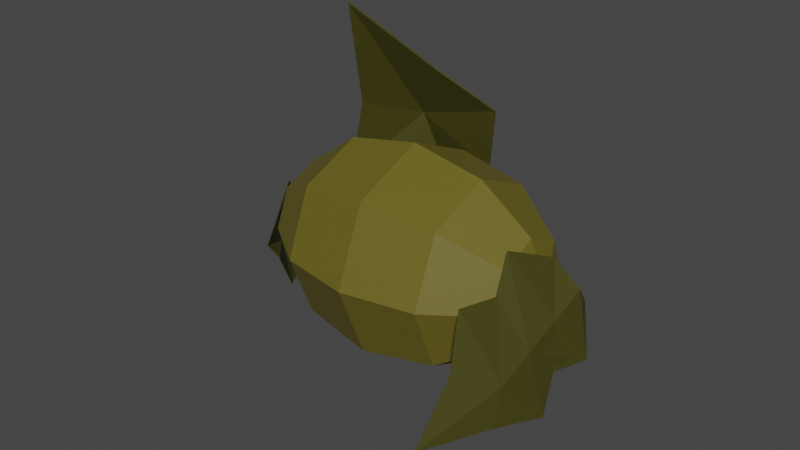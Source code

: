 # Source: WatermelonPlant_Stage04.blend  (saved by Blender 2.90.8; exported with 4.5.12 LTS)
import bpy
from mathutils import Matrix  # noqa: F401  (used for matrix-valued properties, if any)

bpy.ops.wm.read_factory_settings(use_empty=True)
scene = bpy.context.scene
scene.name = 'Scene'

# ---- collections
col_collection = bpy.data.collections.new('Collection'); scene.collection.children.link(col_collection)

# ---- materials (node trees are filled in below, after node groups)
mat_oldgreenwatermelonplan = bpy.data.materials.new('OldGreenWatermelonPlan')
mat_oldgreenwatermelonplan.use_transparent_shadow = False
mat_olddarkgreenwatermelonplan = bpy.data.materials.new('OldDarkGreenWatermelonPlan')
mat_olddarkgreenwatermelonplan.use_transparent_shadow = False

# ---- material node trees
mat_oldgreenwatermelonplan.use_nodes = True; mat_oldgreenwatermelonplan.node_tree.nodes.clear()
_N = mat_oldgreenwatermelonplan.node_tree.nodes; _L = mat_oldgreenwatermelonplan.node_tree.links
n0 = _N.new('ShaderNodeBsdfPrincipled'); n0.name = 'Principled BSDF'; n0.location = (10, 300)
n0.distribution = 'GGX'
n0.subsurface_method = 'BURLEY'
n0.inputs[0].default_value = (0.05497, 0.05158, 0.005366, 1.0)
n0.inputs[3].default_value = 1.45
n0.inputs[27].default_value = (0.0, 0.0, 0.0, 1.0)
n0.inputs[28].default_value = 1.0
n1 = _N.new('ShaderNodeOutputMaterial'); n1.name = 'Material Output'; n1.location = (300, 300)
_L.new(n0.outputs[0], n1.inputs[0])
n1.is_active_output = True
mat_olddarkgreenwatermelonplan.use_nodes = True; mat_olddarkgreenwatermelonplan.node_tree.nodes.clear()
_N = mat_olddarkgreenwatermelonplan.node_tree.nodes; _L = mat_olddarkgreenwatermelonplan.node_tree.links
n0 = _N.new('ShaderNodeBsdfPrincipled'); n0.name = 'Principled BSDF'; n0.location = (10, 300)
n0.distribution = 'GGX'
n0.subsurface_method = 'BURLEY'
n0.inputs[0].default_value = (0.1376, 0.1156, 0.01269, 1.0)
n0.inputs[3].default_value = 1.45
n0.inputs[27].default_value = (0.0, 0.0, 0.0, 1.0)
n0.inputs[28].default_value = 1.0
n1 = _N.new('ShaderNodeOutputMaterial'); n1.name = 'Material Output'; n1.location = (300, 300)
_L.new(n0.outputs[0], n1.inputs[0])
n1.is_active_output = True

# ---- world
world_world = bpy.data.worlds.new('World'); scene.world = world_world
world_world.use_nodes = True; world_world.node_tree.nodes.clear()
_N = world_world.node_tree.nodes; _L = world_world.node_tree.links
n0 = _N.new('ShaderNodeOutputWorld'); n0.name = 'World Output'; n0.location = (300, 300)
n1 = _N.new('ShaderNodeBackground'); n1.name = 'Background'; n1.location = (10, 300)
n1.inputs[0].default_value = (0.05088, 0.05088, 0.05088, 1.0)
_L.new(n1.outputs[0], n0.inputs[0])
n0.is_active_output = True
world_world.color = (0.05088, 0.05088, 0.05088)
world_world.use_sun_shadow = False
world_world.sun_shadow_jitter_overblur = 0.0

# ---- meshes
me_cylinder_008 = bpy.data.meshes.new('Cylinder.008')
me_cylinder_008.from_pydata([(-1.662, 0.5168, -0.2012), (-1.668, 0.5164, -0.2079), (-1.596, 0.442, -0.6813), (-1.603, 0.4415, -0.688), (-1.797, 1.055, -0.5682), (-1.803, 1.055, -0.5749), (-1.537, 0.2187, 0.1798), (-1.543, 0.2143, 0.1738), (-1.404, 0.06695, -0.7937), (-1.41, 0.06255, -0.7997), (-1.606, 0.1835, -0.4389), (-1.6, 0.1879, -0.4329), (-1.103, -0.6606, 0.2249), (-1.108, -0.665, 0.2188), (-1.049, -0.7218, -0.1675), (-1.055, -0.7262, -0.1735), (-1.164, -0.7588, -0.06364), (-1.169, -0.7632, -0.06965), (-1.385, -0.08224, 0.1445), (-1.275, -0.3364, 0.4094), (-1.28, -0.3408, 0.4034), (-1.391, -0.08664, 0.1385), (-1.293, -0.1881, -0.5346), (-1.14, -0.49, -0.5759), (-1.309, -0.4433, -0.1867), (-1.454, -0.1277, -0.3098), (-1.46, -0.1321, -0.3158), (-1.315, -0.4477, -0.1927), (-1.146, -0.4944, -0.5819), (-1.299, -0.1925, -0.5407), (-0.06651, 1.244, -1.316), (-0.06734, 1.291, -1.331), (0.03781, 1.269, -1.251), (0.03698, 1.316, -1.266), (-0.2422, 1.207, -0.5634), (-0.2085, 1.203, -0.844), (-0.2154, 1.266, -0.8465), (-0.1145, 1.225, -0.7849), (-0.1213, 1.288, -0.7874), (-1.104, 0.5095, 0.9778), (-1.109, 0.5226, 0.9873), (-0.3799, 0.6793, 1.433), (-0.3846, 0.6925, 1.442), (-0.9634, 0.1882, 2.039), (-0.9681, 0.2014, 2.049), (-1.304, 0.5453, 0.1671), (-1.307, 0.5617, 0.1711), (0.1646, 0.8898, 1.089), (0.1613, 0.9062, 1.094), (-0.6731, 0.9226, 0.8705), (-0.6698, 0.9062, 0.8664), (-0.4364, 0.9481, -0.9917), (-0.4397, 0.9645, -0.9877), (0.1555, 1.087, -0.62), (0.1522, 1.103, -0.6159), (-0.191, 1.269, -0.7439), (-0.1943, 1.285, -0.7399), (-0.9388, 0.6974, -0.1715), (-1.027, 0.7432, -0.7946), (-1.03, 0.7596, -0.7906), (-0.9421, 0.7138, -0.1675), (0.08562, 0.9377, 0.472), (0.4596, 1.092, 0.139), (-0.3506, 1.148, -0.2071), (-0.5102, 1.027, 0.3297), (-0.5135, 1.043, 0.3337), (-0.3539, 1.164, -0.2031), (0.4563, 1.108, 0.143), (0.08233, 0.9541, 0.476), (1.73, -1.234, -0.4377), (1.737, -1.239, -0.4415), (1.482, -1.462, 0.05842), (1.489, -1.467, 0.05468), (1.51, -1.901, -0.3658), (1.516, -1.907, -0.3695), (1.858, -0.7448, -0.5553), (1.865, -0.7463, -0.558), (1.355, -1.207, 0.4508), (1.363, -1.208, 0.4481), (1.715, -1.115, -0.1351), (1.707, -1.113, -0.1325), (1.706, 0.04252, 0.08706), (1.713, 0.04106, 0.08441), (1.503, -0.1436, 0.4926), (1.511, -0.145, 0.4899), (1.716, -0.0729, 0.2491), (1.723, -0.07436, 0.2465), (1.781, -0.5063, -0.2892), (1.86, -0.1253, -0.3333), (1.867, -0.1267, -0.336), (1.788, -0.5077, -0.2918), (1.431, -0.8284, 0.4127), (1.351, -0.5926, 0.6849), (1.713, -0.4198, 0.1219), (1.71, -0.7666, -0.005275), (1.718, -0.7681, -0.007926), (1.721, -0.4212, 0.1193), (1.358, -0.5941, 0.6823), (1.438, -0.8298, 0.41), (1.371, 0.1988, 0.1742), (-0.5015, 0.5535, 0.1742), (1.555, -0.2857, 0.1742), (1.371, 0.05687, -0.1786), (0.8692, 0.3077, -0.437), (0.1839, 0.3995, -0.5315), (-0.5015, 0.3077, -0.437), (-1.003, 0.05687, -0.1786), (1.371, -0.2857, -0.3248), (0.8692, -0.2857, -0.6901), (0.1839, -0.2857, -0.8239), (-0.5015, -0.2857, -0.6901), (-1.003, -0.2857, -0.3248), (1.371, -0.6284, -0.1786), (0.8692, -0.8792, -0.437), (0.1839, -0.971, -0.5315), (-0.5015, -0.8792, -0.437), (-1.003, -0.6284, -0.1786), (-1.187, -0.2857, 0.1742), (1.371, -0.7703, 0.1742), (0.8692, -1.125, 0.1742), (0.1839, -1.255, 0.1742), (-0.5015, -1.125, 0.1742), (-1.003, -0.7703, 0.1742), (1.371, -0.6284, 0.5271), (0.8692, -0.8792, 0.7854), (0.1839, -0.971, 0.88), (-0.5015, -0.8792, 0.7854), (-1.003, -0.6284, 0.5271), (1.371, -0.2857, 0.6733), (0.8692, -0.2857, 1.039), (0.1839, -0.2857, 1.172), (-0.5015, -0.2857, 1.039), (-1.003, -0.2857, 0.6733), (1.371, 0.05687, 0.5271), (0.8692, 0.3077, 0.7854), (0.1839, 0.3995, 0.88), (-0.5015, 0.3077, 0.7854), (-1.003, 0.05687, 0.5271), (0.8692, 0.5535, 0.1742), (0.1839, 0.6833, 0.1742), (-1.003, 0.1988, 0.1742)], [], [(20, 19, 12, 13), (4, 5, 3, 2), (24, 23, 14, 16), (20, 13, 17, 27), (24, 16, 12, 19), (27, 17, 15, 28), (28, 15, 14, 23), (0, 1, 5, 4), (5, 10, 9, 3), (1, 7, 10, 5), (2, 8, 11, 4), (3, 9, 8, 2), (6, 7, 1, 0), (16, 17, 13, 12), (14, 15, 17, 16), (4, 11, 6, 0), (9, 29, 22, 8), (29, 28, 23, 22), (10, 26, 29, 9), (26, 27, 28, 29), (11, 25, 18, 6), (25, 24, 19, 18), (7, 21, 26, 10), (21, 20, 27, 26), (11, 8, 22, 25), (25, 22, 23, 24), (7, 6, 18, 21), (21, 18, 19, 20), (35, 36, 34), (37, 38, 33, 32), (32, 33, 31, 30), (35, 37, 32, 30), (38, 36, 31, 33), (34, 36, 38), (34, 37, 35), (34, 38, 37), (30, 31, 36, 35), (59, 58, 51, 52), (43, 44, 42, 41), (63, 62, 53, 55), (59, 52, 56, 66), (63, 55, 51, 58), (66, 56, 54, 67), (67, 54, 53, 62), (39, 40, 44, 43), (44, 49, 48, 42), (40, 46, 49, 44), (41, 47, 50, 43), (42, 48, 47, 41), (45, 46, 40, 39), (55, 56, 52, 51), (53, 54, 56, 55), (43, 50, 45, 39), (48, 68, 61, 47), (68, 67, 62, 61), (49, 65, 68, 48), (65, 66, 67, 68), (50, 64, 57, 45), (64, 63, 58, 57), (46, 60, 65, 49), (60, 59, 66, 65), (50, 47, 61, 64), (64, 61, 62, 63), (46, 45, 57, 60), (60, 57, 58, 59), (89, 88, 81, 82), (73, 74, 72, 71), (93, 92, 83, 85), (89, 82, 86, 96), (93, 85, 81, 88), (96, 86, 84, 97), (97, 84, 83, 92), (69, 70, 74, 73), (74, 79, 78, 72), (70, 76, 79, 74), (71, 77, 80, 73), (72, 78, 77, 71), (75, 76, 70, 69), (85, 86, 82, 81), (83, 84, 86, 85), (73, 80, 75, 69), (78, 98, 91, 77), (98, 97, 92, 91), (79, 95, 98, 78), (95, 96, 97, 98), (80, 94, 87, 75), (94, 93, 88, 87), (76, 90, 95, 79), (90, 89, 96, 95), (80, 77, 91, 94), (94, 91, 92, 93), (76, 75, 87, 90), (90, 87, 88, 89), (140, 100, 105, 106), (139, 138, 103, 104), (99, 101, 102), (117, 140, 106), (100, 139, 104, 105), (138, 99, 102, 103), (104, 103, 108, 109), (102, 101, 107), (117, 106, 111), (105, 104, 109, 110), (103, 102, 107, 108), (106, 105, 110, 111), (107, 101, 112), (117, 111, 116), (110, 109, 114, 115), (108, 107, 112, 113), (111, 110, 115, 116), (109, 108, 113, 114), (117, 116, 122), (115, 114, 120, 121), (113, 112, 118, 119), (116, 115, 121, 122), (114, 113, 119, 120), (112, 101, 118), (117, 122, 127), (121, 120, 125, 126), (119, 118, 123, 124), (122, 121, 126, 127), (120, 119, 124, 125), (118, 101, 123), (117, 127, 132), (126, 125, 130, 131), (124, 123, 128, 129), (127, 126, 131, 132), (125, 124, 129, 130), (123, 101, 128), (131, 130, 135, 136), (129, 128, 133, 134), (132, 131, 136, 137), (130, 129, 134, 135), (128, 101, 133), (117, 132, 137), (134, 133, 99, 138), (137, 136, 100, 140), (135, 134, 138, 139), (133, 101, 99), (117, 137, 140), (136, 135, 139, 100)])
me_cylinder_008.polygons.foreach_set('material_index', [0, 0, 0, 0, 0, 0, 0, 0, 0, 0, 0, 0, 0, 0, 0, 0, 0, 0, 0, 0, 0, 0, 0, 0, 0, 0, 0, 0, 0, 0, 0, 0, 0, 0, 0, 0, 0, 0, 0, 0, 0, 0, 0, 0, 0, 0, 0, 0, 0, 0, 0, 0, 0, 0, 0, 0, 0, 0, 0, 0, 0, 0, 0, 0, 0, 0, 0, 0, 0, 0, 0, 0, 0, 0, 0, 0, 0, 0, 0, 0, 0, 0, 0, 0, 0, 0, 0, 0, 0, 0, 0, 0, 0, 1, 1, 1, 1, 1, 1, 1, 1, 1, 1, 1, 1, 1, 1, 1, 1, 1, 1, 1, 1, 1, 1, 1, 1, 1, 1, 1, 1, 1, 1, 1, 1, 1, 1, 1, 1, 1, 1, 1, 1, 1, 1, 1, 1, 1, 1, 1, 1])
_uv = me_cylinder_008.uv_layers.new(name='UVMap')
_uv.uv.foreach_set('vector', [0.625, 0.02778, 0.375, 0.02778, 0.375, 0.0, 0.625, 0.0, 0.375, 0.375, 0.625, 0.375, 0.625, 0.5, 0.375, 0.5, 0.25, 0.7222, 0.375, 0.7222, 0.375, 0.75, 0.25, 0.75, 0.875, 0.7222, 0.875, 0.75, 0.75, 0.75, 0.75, 0.7222, 0.25, 0.7222, 0.25, 0.75, 0.125, 0.75, 0.125, 0.7222, 0.75, 0.7222, 0.75, 0.75, 0.625, 0.75, 0.625, 0.7222, 0.625, 0.7222, 0.625, 0.75, 0.375, 0.75, 0.375, 0.7222, 0.375, 0.25, 0.625, 0.25, 0.625, 0.375, 0.375, 0.375, 0.75, 0.5, 0.75, 0.6667, 0.625, 0.6667, 0.625, 0.5, 0.875, 0.5, 0.875, 0.6667, 0.75, 0.6667, 0.75, 0.5, 0.375, 0.5, 0.375, 0.6667, 0.25, 0.6667, 0.25, 0.5, 0.625, 0.5, 0.625, 0.6667, 0.375, 0.6667, 0.375, 0.5, 0.375, 0.08333, 0.625, 0.08333, 0.625, 0.25, 0.375, 0.25, 0.375, 0.875, 0.625, 0.875, 0.625, 1.0, 0.375, 1.0, 0.375, 0.75, 0.625, 0.75, 0.625, 0.875, 0.375, 0.875, 0.25, 0.5, 0.25, 0.6667, 0.125, 0.6667, 0.125, 0.5, 0.625, 0.6667, 0.625, 0.6944, 0.375, 0.6944, 0.375, 0.6667, 0.625, 0.6944, 0.625, 0.7222, 0.375, 0.7222, 0.375, 0.6944, 0.75, 0.6667, 0.75, 0.6944, 0.625, 0.6944, 0.625, 0.6667, 0.75, 0.6944, 0.75, 0.7222, 0.625, 0.7222, 0.625, 0.6944, 0.25, 0.6667, 0.25, 0.6944, 0.125, 0.6944, 0.125, 0.6667, 0.25, 0.6944, 0.25, 0.7222, 0.125, 0.7222, 0.125, 0.6944, 0.875, 0.6667, 0.875, 0.6944, 0.75, 0.6944, 0.75, 0.6667, 0.875, 0.6944, 0.875, 0.7222, 0.75, 0.7222, 0.75, 0.6944, 0.25, 0.6667, 0.375, 0.6667, 0.375, 0.6944, 0.25, 0.6944, 0.25, 0.6944, 0.375, 0.6944, 0.375, 0.7222, 0.25, 0.7222, 0.625, 0.08333, 0.375, 0.08333, 0.375, 0.05556, 0.625, 0.05556, 0.625, 0.05556, 0.375, 0.05556, 0.375, 0.02778, 0.625, 0.02778, 0.375, 0.125, 0.625, 0.125, 0.5, 0.375, 0.375, 0.625, 0.625, 0.625, 0.625, 0.75, 0.375, 0.75, 0.375, 0.75, 0.625, 0.75, 0.625, 1.0, 0.375, 1.0, 0.125, 0.625, 0.375, 0.625, 0.375, 0.75, 0.125, 0.75, 0.625, 0.625, 0.875, 0.625, 0.875, 0.75, 0.625, 0.75, 0.5, 0.375, 0.875, 0.625, 0.625, 0.625, 0.5, 0.375, 0.375, 0.625, 0.125, 0.625, 0.5, 0.375, 0.625, 0.625, 0.375, 0.625, 0.375, 0.0, 0.625, 0.0, 0.625, 0.125, 0.375, 0.125, 0.625, 0.02778, 0.375, 0.02778, 0.375, 0.0, 0.625, 0.0, 0.375, 0.375, 0.625, 0.375, 0.625, 0.5, 0.375, 0.5, 0.25, 0.7222, 0.375, 0.7222, 0.375, 0.75, 0.25, 0.75, 0.875, 0.7222, 0.875, 0.75, 0.75, 0.75, 0.75, 0.7222, 0.25, 0.7222, 0.25, 0.75, 0.125, 0.75, 0.125, 0.7222, 0.75, 0.7222, 0.75, 0.75, 0.625, 0.75, 0.625, 0.7222, 0.625, 0.7222, 0.625, 0.75, 0.375, 0.75, 0.375, 0.7222, 0.375, 0.25, 0.625, 0.25, 0.625, 0.375, 0.375, 0.375, 0.75, 0.5, 0.75, 0.6667, 0.625, 0.6667, 0.625, 0.5, 0.875, 0.5, 0.875, 0.6667, 0.75, 0.6667, 0.75, 0.5, 0.375, 0.5, 0.375, 0.6667, 0.25, 0.6667, 0.25, 0.5, 0.625, 0.5, 0.625, 0.6667, 0.375, 0.6667, 0.375, 0.5, 0.375, 0.08333, 0.625, 0.08333, 0.625, 0.25, 0.375, 0.25, 0.375, 0.875, 0.625, 0.875, 0.625, 1.0, 0.375, 1.0, 0.375, 0.75, 0.625, 0.75, 0.625, 0.875, 0.375, 0.875, 0.25, 0.5, 0.25, 0.6667, 0.125, 0.6667, 0.125, 0.5, 0.625, 0.6667, 0.625, 0.6944, 0.375, 0.6944, 0.375, 0.6667, 0.625, 0.6944, 0.625, 0.7222, 0.375, 0.7222, 0.375, 0.6944, 0.75, 0.6667, 0.75, 0.6944, 0.625, 0.6944, 0.625, 0.6667, 0.75, 0.6944, 0.75, 0.7222, 0.625, 0.7222, 0.625, 0.6944, 0.25, 0.6667, 0.25, 0.6944, 0.125, 0.6944, 0.125, 0.6667, 0.25, 0.6944, 0.25, 0.7222, 0.125, 0.7222, 0.125, 0.6944, 0.875, 0.6667, 0.875, 0.6944, 0.75, 0.6944, 0.75, 0.6667, 0.875, 0.6944, 0.875, 0.7222, 0.75, 0.7222, 0.75, 0.6944, 0.25, 0.6667, 0.375, 0.6667, 0.375, 0.6944, 0.25, 0.6944, 0.25, 0.6944, 0.375, 0.6944, 0.375, 0.7222, 0.25, 0.7222, 0.625, 0.08333, 0.375, 0.08333, 0.375, 0.05556, 0.625, 0.05556, 0.625, 0.05556, 0.375, 0.05556, 0.375, 0.02778, 0.625, 0.02778, 0.625, 0.02778, 0.375, 0.02778, 0.375, 0.0, 0.625, 0.0, 0.375, 0.375, 0.625, 0.375, 0.625, 0.5, 0.375, 0.5, 0.25, 0.7222, 0.375, 0.7222, 0.375, 0.75, 0.25, 0.75, 0.875, 0.7222, 0.875, 0.75, 0.75, 0.75, 0.75, 0.7222, 0.25, 0.7222, 0.25, 0.75, 0.125, 0.75, 0.125, 0.7222, 0.75, 0.7222, 0.75, 0.75, 0.625, 0.75, 0.625, 0.7222, 0.625, 0.7222, 0.625, 0.75, 0.375, 0.75, 0.375, 0.7222, 0.375, 0.25, 0.625, 0.25, 0.625, 0.375, 0.375, 0.375, 0.75, 0.5, 0.75, 0.6667, 0.625, 0.6667, 0.625, 0.5, 0.875, 0.5, 0.875, 0.6667, 0.75, 0.6667, 0.75, 0.5, 0.375, 0.5, 0.375, 0.6667, 0.25, 0.6667, 0.25, 0.5, 0.625, 0.5, 0.625, 0.6667, 0.375, 0.6667, 0.375, 0.5, 0.375, 0.08333, 0.625, 0.08333, 0.625, 0.25, 0.375, 0.25, 0.375, 0.875, 0.625, 0.875, 0.625, 1.0, 0.375, 1.0, 0.375, 0.75, 0.625, 0.75, 0.625, 0.875, 0.375, 0.875, 0.25, 0.5, 0.25, 0.6667, 0.125, 0.6667, 0.125, 0.5, 0.625, 0.6667, 0.625, 0.6944, 0.375, 0.6944, 0.375, 0.6667, 0.625, 0.6944, 0.625, 0.7222, 0.375, 0.7222, 0.375, 0.6944, 0.75, 0.6667, 0.75, 0.6944, 0.625, 0.6944, 0.625, 0.6667, 0.75, 0.6944, 0.75, 0.7222, 0.625, 0.7222, 0.625, 0.6944, 0.25, 0.6667, 0.25, 0.6944, 0.125, 0.6944, 0.125, 0.6667, 0.25, 0.6944, 0.25, 0.7222, 0.125, 0.7222, 0.125, 0.6944, 0.875, 0.6667, 0.875, 0.6944, 0.75, 0.6944, 0.75, 0.6667, 0.875, 0.6944, 0.875, 0.7222, 0.75, 0.7222, 0.75, 0.6944, 0.25, 0.6667, 0.375, 0.6667, 0.375, 0.6944, 0.25, 0.6944, 0.25, 0.6944, 0.375, 0.6944, 0.375, 0.7222, 0.25, 0.7222, 0.625, 0.08333, 0.375, 0.08333, 0.375, 0.05556, 0.625, 0.05556, 0.625, 0.05556, 0.375, 0.05556, 0.375, 0.02778, 0.625, 0.02778, 0.75, 0.1667, 0.75, 0.3333, 0.625, 0.3333, 0.625, 0.1667, 0.75, 0.5, 0.75, 0.6667, 0.625, 0.6667, 0.625, 0.5, 0.75, 0.8333, 0.6875, 1.0, 0.625, 0.8333, 0.6875, 0.0, 0.75, 0.1667, 0.625, 0.1667, 0.75, 0.3333, 0.75, 0.5, 0.625, 0.5, 0.625, 0.3333, 0.75, 0.6667, 0.75, 0.8333, 0.625, 0.8333, 0.625, 0.6667, 0.625, 0.5, 0.625, 0.6667, 0.5, 0.6667, 0.5, 0.5, 0.625, 0.8333, 0.5625, 1.0, 0.5, 0.8333, 0.5625, 0.0, 0.625, 0.1667, 0.5, 0.1667, 0.625, 0.3333, 0.625, 0.5, 0.5, 0.5, 0.5, 0.3333, 0.625, 0.6667, 0.625, 0.8333, 0.5, 0.8333, 0.5, 0.6667, 0.625, 0.1667, 0.625, 0.3333, 0.5, 0.3333, 0.5, 0.1667, 0.5, 0.8333, 0.4375, 1.0, 0.375, 0.8333, 0.4375, 0.0, 0.5, 0.1667, 0.375, 0.1667, 0.5, 0.3333, 0.5, 0.5, 0.375, 0.5, 0.375, 0.3333, 0.5, 0.6667, 0.5, 0.8333, 0.375, 0.8333, 0.375, 0.6667, 0.5, 0.1667, 0.5, 0.3333, 0.375, 0.3333, 0.375, 0.1667, 0.5, 0.5, 0.5, 0.6667, 0.375, 0.6667, 0.375, 0.5, 0.3125, 0.0, 0.375, 0.1667, 0.25, 0.1667, 0.375, 0.3333, 0.375, 0.5, 0.25, 0.5, 0.25, 0.3333, 0.375, 0.6667, 0.375, 0.8333, 0.25, 0.8333, 0.25, 0.6667, 0.375, 0.1667, 0.375, 0.3333, 0.25, 0.3333, 0.25, 0.1667, 0.375, 0.5, 0.375, 0.6667, 0.25, 0.6667, 0.25, 0.5, 0.375, 0.8333, 0.3125, 1.0, 0.25, 0.8333, 0.1875, 0.0, 0.25, 0.1667, 0.125, 0.1667, 0.25, 0.3333, 0.25, 0.5, 0.125, 0.5, 0.125, 0.3333, 0.25, 0.6667, 0.25, 0.8333, 0.125, 0.8333, 0.125, 0.6667, 0.25, 0.1667, 0.25, 0.3333, 0.125, 0.3333, 0.125, 0.1667, 0.25, 0.5, 0.25, 0.6667, 0.125, 0.6667, 0.125, 0.5, 0.25, 0.8333, 0.1875, 1.0, 0.125, 0.8333, 0.0625, 0.0, 0.125, 0.1667, 0.0, 0.1667, 0.125, 0.3333, 0.125, 0.5, 0.0, 0.5, 0.0, 0.3333, 0.125, 0.6667, 0.125, 0.8333, 0.0, 0.8333, 0.0, 0.6667, 0.125, 0.1667, 0.125, 0.3333, 0.0, 0.3333, 0.0, 0.1667, 0.125, 0.5, 0.125, 0.6667, 0.0, 0.6667, 0.0, 0.5, 0.125, 0.8333, 0.0625, 1.0, 0.0, 0.8333, 1.0, 0.3333, 1.0, 0.5, 0.875, 0.5, 0.875, 0.3333, 1.0, 0.6667, 1.0, 0.8333, 0.875, 0.8333, 0.875, 0.6667, 1.0, 0.1667, 1.0, 0.3333, 0.875, 0.3333, 0.875, 0.1667, 1.0, 0.5, 1.0, 0.6667, 0.875, 0.6667, 0.875, 0.5, 1.0, 0.8333, 0.9375, 1.0, 0.875, 0.8333, 0.9375, 0.0, 1.0, 0.1667, 0.875, 0.1667, 0.875, 0.6667, 0.875, 0.8333, 0.75, 0.8333, 0.75, 0.6667, 0.875, 0.1667, 0.875, 0.3333, 0.75, 0.3333, 0.75, 0.1667, 0.875, 0.5, 0.875, 0.6667, 0.75, 0.6667, 0.75, 0.5, 0.875, 0.8333, 0.8125, 1.0, 0.75, 0.8333, 0.8125, 0.0, 0.875, 0.1667, 0.75, 0.1667, 0.875, 0.3333, 0.875, 0.5, 0.75, 0.5, 0.75, 0.3333])
me_cylinder_008.materials.append(mat_oldgreenwatermelonplan)
me_cylinder_008.materials.append(mat_olddarkgreenwatermelonplan)
me_cylinder_008.use_remesh_fix_poles = True
me_cylinder_008.use_remesh_preserve_attributes = False
me_cylinder_008.use_mirror_vertex_groups = False
me_cylinder_008.update()

# ---- objects
ob_watermelonplant_stage04 = bpy.data.objects.new('WatermelonPlant_Stage04', me_cylinder_008)

# ---- transforms, parenting, visibility, modifiers, constraints
ob_watermelonplant_stage04.location = (0.0, 0.0, 0.0)
ob_watermelonplant_stage04.lineart.crease_threshold = 0.0

# ---- collection membership
col_collection.objects.link(ob_watermelonplant_stage04)

# ---- scene / render settings (as saved in the file)
scene.frame_start = 1; scene.frame_end = 250; scene.frame_set(1)
scene.render.engine = 'BLENDER_EEVEE_NEXT'
scene.cycles.use_denoising = False
scene.cycles.samples = 128
scene.cycles.sampling_pattern = 'TABULATED_SOBOL'
scene.cycles.use_adaptive_sampling = False
scene.cycles.use_light_tree = False
scene.view_settings.view_transform = 'Filmic'
bpy.context.view_layer.update()

# ---- added for rendering (the .blend has no active camera and no usable light): camera, sun
cam_auto = bpy.data.cameras.new('AutoCamera')
cam_auto.lens = 50.0
cam_auto.sensor_width = 36.0
cam_auto.clip_end = 1000.0
ob_auto_camera = bpy.data.objects.new('AutoCamera', cam_auto)
scene.collection.objects.link(ob_auto_camera)
ob_auto_camera.location = (5.52719, -6.88978, 4.75487)
ob_auto_camera.rotation_euler = (1.09748, -7.21219e-08, 0.694738)
scene.camera = ob_auto_camera
light_auto_sun = bpy.data.lights.new('AutoSun', 'SUN')
light_auto_sun.energy = 3.0
light_auto_sun.angle = 0.0523599
ob_auto_sun = bpy.data.objects.new('AutoSun', light_auto_sun)
scene.collection.objects.link(ob_auto_sun)
ob_auto_sun.rotation_euler = (0.872665, 0.174533, 0.523599)
bpy.context.view_layer.update()
